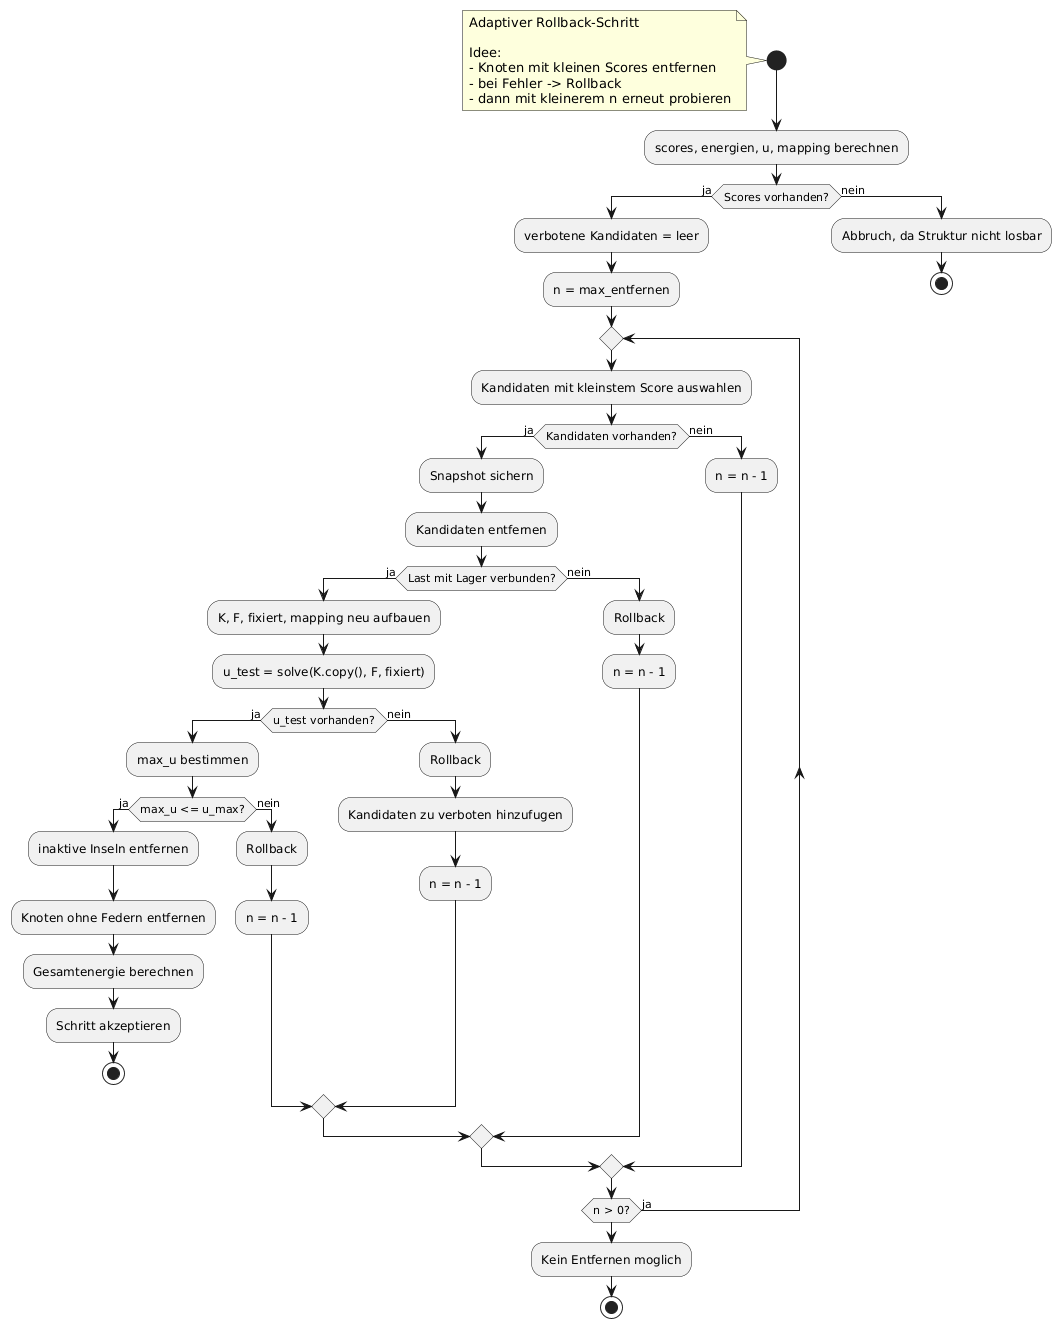

The diagram above was rendered by PlantUML. Its source (embedded in the PNG):
@startuml
start
note left
Adaptiver Rollback-Schritt

Idee:
- Knoten mit kleinen Scores entfernen
- bei Fehler -> Rollback
- dann mit kleinerem n erneut probieren
end note

:scores, energien, u, mapping berechnen;

if (Scores vorhanden?) then (ja)
  :verbotene Kandidaten = leer;
  :n = max_entfernen;

  repeat
    :Kandidaten mit kleinstem Score auswahlen;

    if (Kandidaten vorhanden?) then (ja)
      :Snapshot sichern;
      :Kandidaten entfernen;

      if (Last mit Lager verbunden?) then (ja)
        :K, F, fixiert, mapping neu aufbauen;
        :u_test = solve(K.copy(), F, fixiert);

        if (u_test vorhanden?) then (ja)
          :max_u bestimmen;

          if (max_u <= u_max?) then (ja)
            :inaktive Inseln entfernen;
            :Knoten ohne Federn entfernen;
            :Gesamtenergie berechnen;
            :Schritt akzeptieren;
            stop
          else (nein)
            :Rollback;
            :n = n - 1;
          endif

        else (nein)
          :Rollback;
          :Kandidaten zu verboten hinzufugen;
          :n = n - 1;
        endif

      else (nein)
        :Rollback;
        :n = n - 1;
      endif

    else (nein)
      :n = n - 1;
    endif

  repeat while (n > 0?) is (ja)

  :Kein Entfernen moglich;
  stop

else (nein)
  :Abbruch, da Struktur nicht losbar;
  stop
endif
@enduml